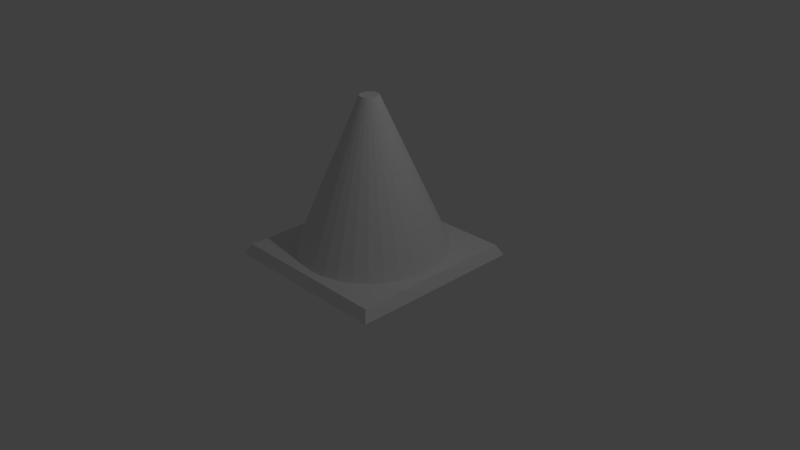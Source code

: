 # Source: cone.blend  (saved by Blender 2.72.0; exported with 4.5.12 LTS)
import bpy
from mathutils import Matrix  # noqa: F401  (used for matrix-valued properties, if any)

bpy.ops.wm.read_factory_settings(use_empty=True)
scene = bpy.context.scene
scene.name = 'Scene'

# ---- collections
col_collection_1 = bpy.data.collections.new('Collection 1'); scene.collection.children.link(col_collection_1)

# ---- world
world_world = bpy.data.worlds.new('World'); scene.world = world_world
world_world.color = (0.05088, 0.05088, 0.05088)
world_world.use_sun_shadow = False
world_world.sun_shadow_jitter_overblur = 0.0
world_world.cycles.sampling_method = 'MANUAL'
world_world.cycles.sample_map_resolution = 256

# ---- cameras
cam_camera = bpy.data.cameras.new('Camera')
cam_camera.clip_end = 100.0
cam_camera.lens = 35.0
cam_camera.sensor_width = 32.0
cam_camera.sensor_height = 18.0
cam_camera.ortho_scale = 7.314
cam_camera.dof.focus_distance = 0.0
cam_camera.dof.aperture_fstop = 128.0

# ---- lights
light_lamp = bpy.data.lights.new('Lamp', 'POINT')
light_lamp.transmission_factor = 0.0
light_lamp.cutoff_distance = 30.0
light_lamp.energy = 100.0
light_lamp.shadow_buffer_clip_start = 1.001
light_lamp.shadow_soft_size = 0.1
light_lamp.shadow_maximum_resolution = 0.006
light_lamp.use_absolute_resolution = True
light_lamp.cycles.use_multiple_importance_sampling = False

# ---- meshes
me_plane = bpy.data.meshes.new('Plane')
me_plane.from_pydata([(-1.066, -1.066, 0.0), (1.066, -1.066, 0.0), (-1.066, 1.066, 0.0), (1.066, 1.066, 0.0), (-1.0, -1.0, 0.1379), (1.0, -1.0, 0.1379), (-1.0, 1.0, 0.1379), (1.0, 1.0, 0.1379)], [], [(0, 2, 3, 1), (4, 5, 7, 6), (3, 2, 6, 7), (1, 3, 7, 5), (0, 1, 5, 4), (2, 0, 4, 6)])
me_plane.use_remesh_preserve_volume = False
me_plane.use_remesh_preserve_attributes = False
me_plane.use_mirror_vertex_groups = False
me_plane.update()
me_cylinder_001 = bpy.data.meshes.new('Cylinder.001')
me_cylinder_001.from_pydata([(0.0, 1.0, -1.0), (1.04e-07, 0.1246, 1.0), (0.1951, 0.9808, -1.0), (0.0243, 0.1222, 1.0), (0.3827, 0.9239, -1.0), (0.04767, 0.1151, 1.0), (0.5556, 0.8315, -1.0), (0.06921, 0.1036, 1.0), (0.7071, 0.7071, -1.0), (0.08809, 0.08809, 1.0), (0.8315, 0.5556, -1.0), (0.1036, 0.06921, 1.0), (0.9239, 0.3827, -1.0), (0.1151, 0.04767, 1.0), (0.9808, 0.1951, -1.0), (0.1222, 0.0243, 1.0), (1.0, 7.55e-08, -1.0), (0.1246, 2.589e-07, 1.0), (0.9808, -0.1951, -1.0), (0.1222, -0.0243, 1.0), (0.9239, -0.3827, -1.0), (0.1151, -0.04767, 1.0), (0.8315, -0.5556, -1.0), (0.1036, -0.06921, 1.0), (0.7071, -0.7071, -1.0), (0.08809, -0.08809, 1.0), (0.5556, -0.8315, -1.0), (0.06921, -0.1036, 1.0), (0.3827, -0.9239, -1.0), (0.04767, -0.1151, 1.0), (0.1951, -0.9808, -1.0), (0.0243, -0.1222, 1.0), (-3.258e-07, -1.0, -1.0), (6.336e-08, -0.1246, 1.0), (-0.1951, -0.9808, -1.0), (-0.0243, -0.1222, 1.0), (-0.3827, -0.9239, -1.0), (-0.04767, -0.1151, 1.0), (-0.5556, -0.8315, -1.0), (-0.06921, -0.1036, 1.0), (-0.7071, -0.7071, -1.0), (-0.08809, -0.08809, 1.0), (-0.8315, -0.5556, -1.0), (-0.1036, -0.06921, 1.0), (-0.9239, -0.3827, -1.0), (-0.1151, -0.04767, 1.0), (-0.9808, -0.1951, -1.0), (-0.1222, -0.0243, 1.0), (-1.0, 9.656e-07, -1.0), (-0.1246, 3.698e-07, 1.0), (-0.9808, 0.1951, -1.0), (-0.1222, 0.0243, 1.0), (-0.9239, 0.3827, -1.0), (-0.1151, 0.04767, 1.0), (-0.8315, 0.5556, -1.0), (-0.1036, 0.06921, 1.0), (-0.7071, 0.7071, -1.0), (-0.08809, 0.08809, 1.0), (-0.5556, 0.8315, -1.0), (-0.06921, 0.1036, 1.0), (-0.3827, 0.9239, -1.0), (-0.04767, 0.1151, 1.0), (-0.1951, 0.9808, -1.0), (-0.0243, 0.1222, 1.0)], [], [(0, 1, 3, 2), (2, 3, 5, 4), (4, 5, 7, 6), (6, 7, 9, 8), (8, 9, 11, 10), (10, 11, 13, 12), (12, 13, 15, 14), (14, 15, 17, 16), (16, 17, 19, 18), (18, 19, 21, 20), (20, 21, 23, 22), (22, 23, 25, 24), (24, 25, 27, 26), (26, 27, 29, 28), (28, 29, 31, 30), (30, 31, 33, 32), (32, 33, 35, 34), (34, 35, 37, 36), (36, 37, 39, 38), (38, 39, 41, 40), (40, 41, 43, 42), (42, 43, 45, 44), (44, 45, 47, 46), (46, 47, 49, 48), (48, 49, 51, 50), (50, 51, 53, 52), (52, 53, 55, 54), (54, 55, 57, 56), (56, 57, 59, 58), (58, 59, 61, 60), (3, 1, 63, 61, 59, 57, 55, 53, 51, 49, 47, 45, 43, 41, 39, 37, 35, 33, 31, 29, 27, 25, 23, 21, 19, 17, 15, 13, 11, 9, 7, 5), (62, 63, 1, 0), (60, 61, 63, 62), (0, 2, 4, 6, 8, 10, 12, 14, 16, 18, 20, 22, 24, 26, 28, 30, 32, 34, 36, 38, 40, 42, 44, 46, 48, 50, 52, 54, 56, 58, 60, 62)])
me_cylinder_001.use_remesh_preserve_volume = False
me_cylinder_001.use_remesh_preserve_attributes = False
me_cylinder_001.use_mirror_vertex_groups = False
me_cylinder_001.update()

# ---- objects
ob_plane = bpy.data.objects.new('Plane', me_plane)
ob_cylinder = bpy.data.objects.new('Cylinder', me_cylinder_001)
ob_lamp = bpy.data.objects.new('Lamp', light_lamp)
ob_camera = bpy.data.objects.new('Camera', cam_camera)

# ---- transforms, parenting, visibility, modifiers, constraints
ob_plane.location = (0.0, 0.0, 0.0)
ob_plane.scale = (1.104, 1.104, 1.0)
ob_plane.lineart.crease_threshold = 0.0
ob_cylinder.location = (0.0, 0.0, 1.133)
ob_cylinder.lineart.crease_threshold = 0.0
ob_lamp.location = (4.076, 1.005, 5.904)
ob_lamp.rotation_euler = (0.6503, 0.05522, 1.866)
ob_lamp.lock_rotations_4d = False
ob_lamp.empty_display_type = 'ARROWS'
ob_lamp.color = (0.0, 0.0, 0.0, 0.0)
ob_lamp.lineart.crease_threshold = 0.0
ob_camera.location = (7.481, -6.508, 5.344)
ob_camera.rotation_euler = (1.109, 0.01082, 0.8149)
ob_camera.lock_rotations_4d = False
ob_camera.empty_display_type = 'ARROWS'
ob_camera.color = (0.0, 0.0, 0.0, 0.0)
ob_camera.display_type = 'WIRE'
ob_camera.lineart.crease_threshold = 0.0

# ---- collection membership
col_collection_1.objects.link(ob_plane)
col_collection_1.objects.link(ob_cylinder)
col_collection_1.objects.link(ob_lamp)
col_collection_1.objects.link(ob_camera)

# ---- scene / render settings (as saved in the file)
scene.camera = ob_camera
scene.frame_start = 1; scene.frame_end = 250; scene.frame_set(1)
scene.render.engine = 'BLENDER_EEVEE_NEXT'
scene.render.resolution_percentage = 50
scene.render.dither_intensity = 0.0
scene.cycles.use_denoising = False
scene.cycles.samples = 10
scene.cycles.sampling_pattern = 'TABULATED_SOBOL'
scene.cycles.light_sampling_threshold = 0.0
scene.cycles.use_adaptive_sampling = False
scene.cycles.use_light_tree = False
scene.cycles.blur_glossy = 0.0
scene.cycles.pixel_filter_type = 'GAUSSIAN'
scene.cycles.sample_clamp_indirect = 0.0
scene.view_settings.view_transform = 'Standard'
bpy.context.view_layer.update()
